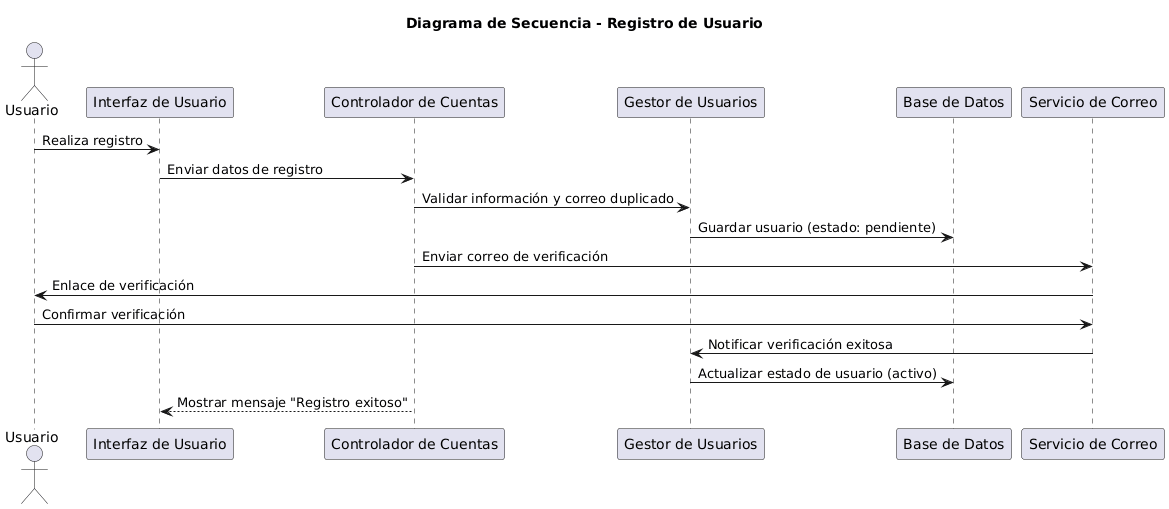

The diagram above was rendered by PlantUML. Its source (embedded in the PNG):
@startuml
title Diagrama de Secuencia - Registro de Usuario

actor Usuario
participant "Interfaz de Usuario" as IU
participant "Controlador de Cuentas" as CC
participant "Gestor de Usuarios" as GU
participant "Base de Datos" as BD
participant "Servicio de Correo" as SC

Usuario -> IU : Realiza registro
IU -> CC : Enviar datos de registro
CC -> GU : Validar información y correo duplicado
GU -> BD : Guardar usuario (estado: pendiente)
CC -> SC : Enviar correo de verificación
SC -> Usuario : Enlace de verificación
Usuario -> SC : Confirmar verificación
SC -> GU : Notificar verificación exitosa
GU -> BD : Actualizar estado de usuario (activo)
IU <-- CC : Mostrar mensaje "Registro exitoso"
@enduml